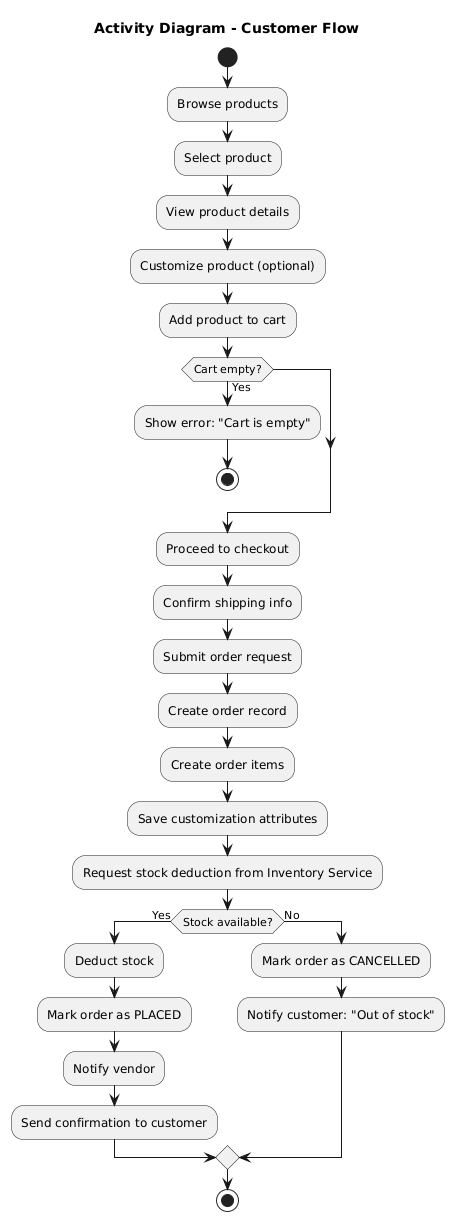

The diagram above was rendered by PlantUML. Its source (embedded in the PNG):
@startuml
title Activity Diagram - Customer Flow

start

:Browse products;
:Select product;
:View product details;
:Customize product (optional);
:Add product to cart;

if (Cart empty?) then (Yes)
  :Show error: "Cart is empty";
  stop
endif

:Proceed to checkout;
:Confirm shipping info;
:Submit order request;

:Create order record;
:Create order items;
:Save customization attributes;

:Request stock deduction from Inventory Service;

if (Stock available?) then (Yes)
  :Deduct stock;
  :Mark order as PLACED;
  :Notify vendor;
  :Send confirmation to customer;
else (No)
  :Mark order as CANCELLED;
  :Notify customer: "Out of stock";
endif

stop
@enduml